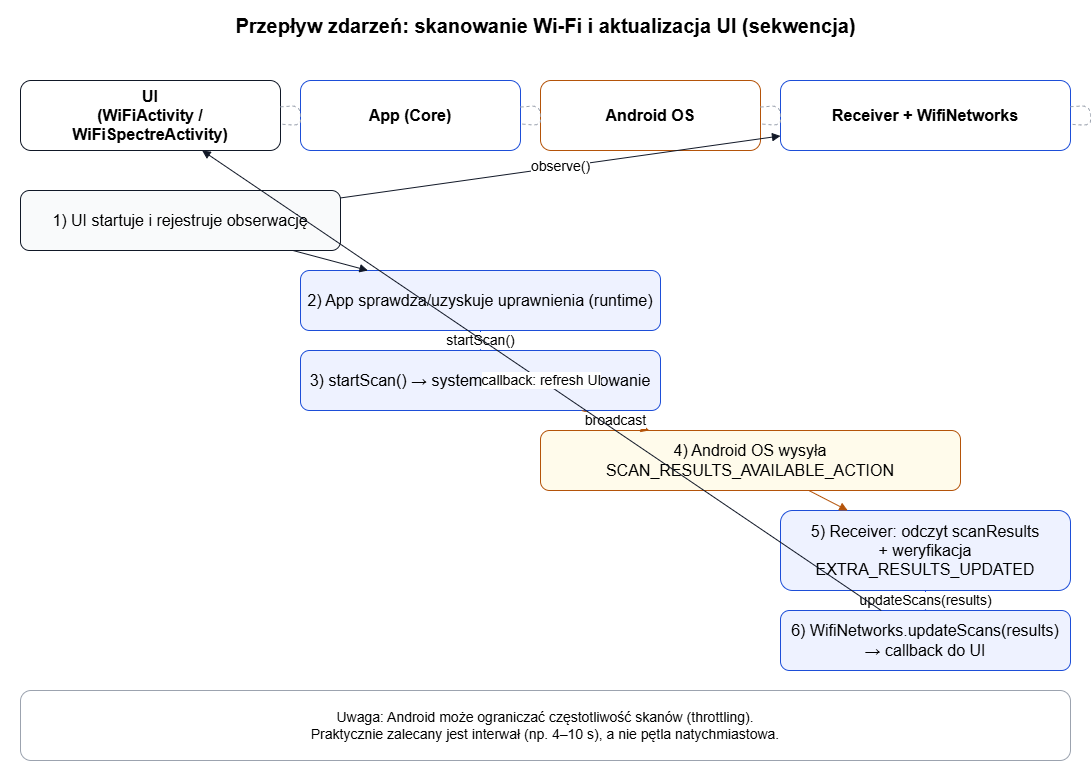

The diagram above was exported from draw.io. Its source (the exported page's mxGraphModel, read from the mxfile embedded in the PNG):
<mxGraphModel dx="1554" dy="815" grid="0" gridSize="10" guides="1" tooltips="1" connect="1" arrows="1" fold="1" page="1" pageScale="1" pageWidth="850" pageHeight="1100" math="0" shadow="0">
  <root>
    <mxCell id="0" />
    <mxCell id="1" parent="0" />
    <mxCell id="_Oz_P_grVwNvT4kyyhBD-1" parent="1" style="text;html=1;strokeColor=none;fillColor=none;align=center;verticalAlign=middle;fontSize=20;fontStyle=1;" value="Przepływ zdarzeń: skanowanie Wi-Fi i aktualizacja UI (sekwencja)" vertex="1">
      <mxGeometry height="50" width="1089" x="40" y="20" as="geometry" />
    </mxCell>
    <mxCell id="_Oz_P_grVwNvT4kyyhBD-2" parent="1" style="rounded=1;whiteSpace=wrap;html=1;fillColor=#ffffff;strokeColor=#111827;fontSize=16;fontStyle=1;" value="UI&#10;(WiFiActivity / WiFiSpectreActivity)" vertex="1">
      <mxGeometry height="70" width="260" x="60" y="100" as="geometry" />
    </mxCell>
    <mxCell id="_Oz_P_grVwNvT4kyyhBD-3" parent="1" style="rounded=1;whiteSpace=wrap;html=1;fillColor=#ffffff;strokeColor=#1d4ed8;fontSize=16;fontStyle=1;" value="App (Core)" vertex="1">
      <mxGeometry height="70" width="220" x="340" y="100" as="geometry" />
    </mxCell>
    <mxCell id="_Oz_P_grVwNvT4kyyhBD-4" parent="1" style="rounded=1;whiteSpace=wrap;html=1;fillColor=#ffffff;strokeColor=#b45309;fontSize=16;fontStyle=1;" value="Android OS" vertex="1">
      <mxGeometry height="70" width="220" x="580" y="100" as="geometry" />
    </mxCell>
    <mxCell id="_Oz_P_grVwNvT4kyyhBD-5" parent="1" style="rounded=1;whiteSpace=wrap;html=1;fillColor=#ffffff;strokeColor=#1d4ed8;fontSize=16;fontStyle=1;" value="Receiver + WifiNetworks" vertex="1">
      <mxGeometry height="70" width="290" x="820" y="100" as="geometry" />
    </mxCell>
    <mxCell id="_Oz_P_grVwNvT4kyyhBD-6" edge="1" parent="1" source="_Oz_P_grVwNvT4kyyhBD-2" style="dashed=1;strokeColor=#9ca3af;endArrow=none;" target="_Oz_P_grVwNvT4kyyhBD-2" value="">
      <mxGeometry relative="1" as="geometry">
        <mxPoint x="190" y="180" as="sourcePoint" />
        <mxPoint x="190" y="720" as="targetPoint" />
      </mxGeometry>
    </mxCell>
    <mxCell id="_Oz_P_grVwNvT4kyyhBD-7" edge="1" parent="1" source="_Oz_P_grVwNvT4kyyhBD-3" style="dashed=1;strokeColor=#9ca3af;endArrow=none;" target="_Oz_P_grVwNvT4kyyhBD-3" value="">
      <mxGeometry relative="1" as="geometry">
        <mxPoint x="450" y="180" as="sourcePoint" />
        <mxPoint x="450" y="720" as="targetPoint" />
      </mxGeometry>
    </mxCell>
    <mxCell id="_Oz_P_grVwNvT4kyyhBD-8" edge="1" parent="1" source="_Oz_P_grVwNvT4kyyhBD-4" style="dashed=1;strokeColor=#9ca3af;endArrow=none;" target="_Oz_P_grVwNvT4kyyhBD-4" value="">
      <mxGeometry relative="1" as="geometry">
        <mxPoint x="690" y="180" as="sourcePoint" />
        <mxPoint x="690" y="720" as="targetPoint" />
      </mxGeometry>
    </mxCell>
    <mxCell id="_Oz_P_grVwNvT4kyyhBD-9" edge="1" parent="1" source="_Oz_P_grVwNvT4kyyhBD-5" style="dashed=1;strokeColor=#9ca3af;endArrow=none;" target="_Oz_P_grVwNvT4kyyhBD-5" value="">
      <mxGeometry relative="1" as="geometry">
        <mxPoint x="965" y="180" as="sourcePoint" />
        <mxPoint x="965" y="720" as="targetPoint" />
      </mxGeometry>
    </mxCell>
    <mxCell id="_Oz_P_grVwNvT4kyyhBD-10" parent="1" style="rounded=1;whiteSpace=wrap;html=1;fillColor=#f9fafb;strokeColor=#111827;fontSize=16;" value="1) UI startuje i rejestruje obserwację" vertex="1">
      <mxGeometry height="60" width="320" x="60" y="210" as="geometry" />
    </mxCell>
    <mxCell id="_Oz_P_grVwNvT4kyyhBD-11" parent="1" style="rounded=1;whiteSpace=wrap;html=1;fillColor=#eef2ff;strokeColor=#1d4ed8;fontSize=16;" value="2) App sprawdza/uzyskuje uprawnienia (runtime)" vertex="1">
      <mxGeometry height="60" width="360" x="340" y="290" as="geometry" />
    </mxCell>
    <mxCell id="_Oz_P_grVwNvT4kyyhBD-12" parent="1" style="rounded=1;whiteSpace=wrap;html=1;fillColor=#eef2ff;strokeColor=#1d4ed8;fontSize=16;" value="3) startScan() → system uruchamia skanowanie" vertex="1">
      <mxGeometry height="60" width="360" x="340" y="370" as="geometry" />
    </mxCell>
    <mxCell id="_Oz_P_grVwNvT4kyyhBD-13" parent="1" style="rounded=1;whiteSpace=wrap;html=1;fillColor=#fffbeb;strokeColor=#b45309;fontSize=16;" value="4) Android OS wysyła SCAN_RESULTS_AVAILABLE_ACTION" vertex="1">
      <mxGeometry height="60" width="420" x="580" y="450" as="geometry" />
    </mxCell>
    <mxCell id="_Oz_P_grVwNvT4kyyhBD-14" parent="1" style="rounded=1;whiteSpace=wrap;html=1;fillColor=#eef2ff;strokeColor=#1d4ed8;fontSize=16;" value="5) Receiver: odczyt scanResults&#10;   + weryfikacja EXTRA_RESULTS_UPDATED" vertex="1">
      <mxGeometry height="80" width="290" x="820" y="530" as="geometry" />
    </mxCell>
    <mxCell id="_Oz_P_grVwNvT4kyyhBD-15" parent="1" style="rounded=1;whiteSpace=wrap;html=1;fillColor=#eef2ff;strokeColor=#1d4ed8;fontSize=16;" value="6) WifiNetworks.updateScans(results) → callback do UI" vertex="1">
      <mxGeometry height="60" width="290" x="820" y="630" as="geometry" />
    </mxCell>
    <mxCell id="_Oz_P_grVwNvT4kyyhBD-16" parent="1" style="rounded=1;whiteSpace=wrap;html=1;fillColor=#ffffff;strokeColor=#9ca3af;fontSize=14;" value="Uwaga: Android może ograniczać częstotliwość skanów (throttling).&#10;Praktycznie zalecany jest interwał (np. 4–10 s), a nie pętla natychmiastowa." vertex="1">
      <mxGeometry height="70" width="1050" x="60" y="710" as="geometry" />
    </mxCell>
    <mxCell id="_Oz_P_grVwNvT4kyyhBD-17" edge="1" parent="1" source="_Oz_P_grVwNvT4kyyhBD-10" style="endArrow=block;html=1;rounded=1;strokeColor=#111827;fontSize=14;" target="_Oz_P_grVwNvT4kyyhBD-5" value="observe()">
      <mxGeometry relative="1" as="geometry" />
    </mxCell>
    <mxCell id="_Oz_P_grVwNvT4kyyhBD-18" edge="1" parent="1" source="_Oz_P_grVwNvT4kyyhBD-10" style="endArrow=block;html=1;rounded=1;strokeColor=#111827;" target="_Oz_P_grVwNvT4kyyhBD-11" value="">
      <mxGeometry relative="1" as="geometry" />
    </mxCell>
    <mxCell id="_Oz_P_grVwNvT4kyyhBD-19" edge="1" parent="1" source="_Oz_P_grVwNvT4kyyhBD-11" style="endArrow=block;html=1;rounded=1;strokeColor=#1d4ed8;fontSize=14;" target="_Oz_P_grVwNvT4kyyhBD-12" value="startScan()">
      <mxGeometry relative="1" as="geometry" />
    </mxCell>
    <mxCell id="_Oz_P_grVwNvT4kyyhBD-20" edge="1" parent="1" source="_Oz_P_grVwNvT4kyyhBD-12" style="endArrow=block;html=1;rounded=1;strokeColor=#b45309;fontSize=14;" target="_Oz_P_grVwNvT4kyyhBD-13" value="broadcast">
      <mxGeometry relative="1" as="geometry" />
    </mxCell>
    <mxCell id="_Oz_P_grVwNvT4kyyhBD-21" edge="1" parent="1" source="_Oz_P_grVwNvT4kyyhBD-13" style="endArrow=block;html=1;rounded=1;strokeColor=#b45309;" target="_Oz_P_grVwNvT4kyyhBD-14" value="">
      <mxGeometry relative="1" as="geometry" />
    </mxCell>
    <mxCell id="_Oz_P_grVwNvT4kyyhBD-22" edge="1" parent="1" source="_Oz_P_grVwNvT4kyyhBD-14" style="endArrow=block;html=1;rounded=1;strokeColor=#1d4ed8;fontSize=14;" target="_Oz_P_grVwNvT4kyyhBD-15" value="updateScans(results)">
      <mxGeometry relative="1" as="geometry" />
    </mxCell>
    <mxCell id="_Oz_P_grVwNvT4kyyhBD-23" edge="1" parent="1" source="_Oz_P_grVwNvT4kyyhBD-15" style="endArrow=block;html=1;rounded=1;strokeColor=#111827;fontSize=14;" target="_Oz_P_grVwNvT4kyyhBD-2" value="callback: refresh UI">
      <mxGeometry relative="1" as="geometry" />
    </mxCell>
  </root>
</mxGraphModel>